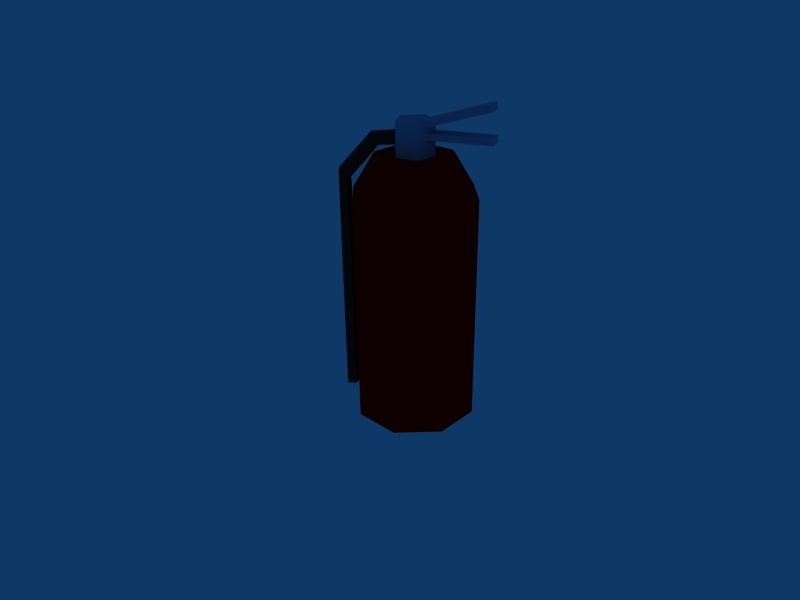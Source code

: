 # Source: fireext.blend  (saved by Blender 2.42.0; exported with 4.5.12 LTS)
import bpy
from mathutils import Matrix  # noqa: F401  (used for matrix-valued properties, if any)

bpy.ops.wm.read_factory_settings(use_empty=True)
scene = bpy.context.scene
scene.name = 'Scene'

# ---- collections
col_collection_1 = bpy.data.collections.new('Collection 1'); scene.collection.children.link(col_collection_1)

# ---- materials (node trees are filled in below, after node groups)
mat_red = bpy.data.materials.new('red')
mat_red.alpha_threshold = 0.0
mat_red.preview_render_type = 'FLAT'
mat_red.diffuse_color = (1.0, 0.0, 0.0, 1.0)
mat_red.specular_color = (1.0, 0.7444, 0.7444)
mat_red.roughness = 0.5
mat_red.line_color = (0.0, 0.0, 0.0, 1.0)
mat_black = bpy.data.materials.new('black')
mat_black.alpha_threshold = 0.0
mat_black.preview_render_type = 'FLAT'
mat_black.diffuse_color = (0.1333, 0.1333, 0.1333, 1.0)
mat_black.specular_color = (0.8889, 0.8889, 0.8889)
mat_black.roughness = 0.5
mat_black.line_color = (0.0, 0.0, 0.0, 1.0)
mat_material = bpy.data.materials.new('Material')
mat_material.alpha_threshold = 0.0
mat_material.preview_render_type = 'FLAT'
mat_material.diffuse_color = (0.6304, 0.6576, 0.7667, 1.0)
mat_material.roughness = 0.5
mat_material.line_color = (0.0, 0.0, 0.0, 1.0)

# ---- material node trees

# ---- world
world_world = bpy.data.worlds.new('World'); scene.world = world_world
world_world.color = (0.05656, 0.2208, 0.4)
world_world.use_sun_shadow = False
world_world.sun_shadow_jitter_overblur = 0.0
world_world.cycles.sampling_method = 'MANUAL'
world_world.cycles.sample_map_resolution = 256

# ---- cameras
cam_camera = bpy.data.cameras.new('Camera')
cam_camera.passepartout_alpha = 0.2
cam_camera.clip_end = 100.0
cam_camera.lens = 35.0
cam_camera.ortho_scale = 7.314
cam_camera.show_passepartout = False
cam_camera.show_safe_areas = True
cam_camera.dof.focus_distance = 0.0
cam_camera.dof.aperture_fstop = 128.0

# ---- meshes
me_tube = bpy.data.meshes.new('Tube')
me_tube.from_pydata([(0.1411, 0.1411, 0.08719), (0.1995, 2.377e-07, 0.08719), (0.1411, -0.1411, 0.08719), (9.72e-08, -0.1995, 0.08719), (-0.1411, -0.1411, 0.08719), (-0.1995, 2.488e-07, 0.08719), (-0.1411, 0.1411, 0.08719), (5.439e-08, 0.1995, 0.08719), (0.1411, 0.1411, 0.8248), (0.1995, 3.693e-07, 0.8248), (0.1411, -0.1411, 0.8248), (1.099e-07, -0.1995, 0.8248), (-0.1411, -0.1411, 0.8248), (-0.1995, 3.788e-07, 0.8248), (-0.1411, 0.1411, 0.8248), (3.747e-07, 0.1995, 0.8248), (0.04807, 0.04807, 0.007922), (0.06798, 2.388e-07, 0.007922), (0.04807, -0.04807, 0.007922), (9.285e-08, -0.06798, 0.007922), (-0.04807, -0.04807, 0.007922), (-0.06798, 2.426e-07, 0.007922), (-0.04807, 0.04807, 0.007922), (7.826e-08, 0.06798, 0.007922), (0.09079, 0.09079, 0.939), (0.1284, 3.529e-07, 0.939), (0.09079, -0.09079, 0.939), (1.301e-07, -0.1284, 0.939), (-0.09079, -0.09079, 0.939), (-0.1284, 3.59e-07, 0.939), (-0.09079, 0.09079, 0.939), (3.005e-07, 0.1284, 0.939), (-0.04347, -0.04347, 0.939), (-0.05477, 0.02791, 0.939), (0.009617, 0.06072, 0.939), (0.06072, 0.009617, 0.939), (0.02791, -0.05477, 0.939), (-0.05477, 0.02791, 1.046), (-0.04347, -0.04347, 1.046), (0.009617, 0.06072, 1.046), (0.06072, 0.009617, 1.046), (0.02791, -0.05477, 1.046), (0.2411, 0.02491, 1.013), (0.2411, 0.02491, 0.9927), (-0.004961, 0.02491, 0.9927), (-0.004961, 0.02491, 1.013), (0.2411, -0.02491, 1.013), (0.2411, -0.02491, 0.9927), (-0.004961, -0.02491, 0.9927), (-0.004961, -0.02491, 1.013), (-0.004259, -0.02491, 1.035), (0.001666, -0.02491, 1.016), (0.2373, -0.02491, 1.087), (0.2314, -0.02491, 1.107), (-0.004259, 0.02491, 1.035), (0.001666, 0.02491, 1.016), (0.2373, 0.02491, 1.087), (0.2314, 0.02491, 1.107), (-0.01549, -0.01118, 0.974), (-0.01549, -0.01567, 1.002), (-0.01549, 0.009939, 1.015), (-0.01549, 0.03026, 0.9952), (-0.01549, 0.01721, 0.9695), (-0.1179, 0.01721, 0.9581), (-0.1201, -0.01118, 0.9621), (-0.1302, 0.03026, 0.9806), (-0.1399, 0.009939, 0.9985), (-0.1336, -0.01567, 0.987), (-0.2384, -0.02006, 0.8703), (-0.2155, -0.01556, 0.8536), (-0.249, 0.005553, 0.878), (-0.2325, 0.02588, 0.8661), (-0.2118, 0.01283, 0.851), (-0.2129, -0.01118, 0.6364), (-0.2085, 0.01721, 0.6356), (-0.2337, 0.03026, 0.6401), (-0.2537, 0.009939, 0.6436), (-0.2409, -0.01567, 0.6414), (-0.213, -0.01118, 0.1165), (-0.2414, -0.01567, 0.1144), (-0.2544, 0.009939, 0.1134), (-0.2341, 0.03026, 0.1149), (-0.2086, 0.01721, 0.1168)], [], [(0, 8, 9, 1), (1, 9, 10, 2), (2, 10, 11, 3), (3, 11, 12, 4), (4, 12, 13, 5), (5, 13, 14, 6), (6, 14, 15, 7), (8, 0, 7, 15), (0, 1, 17, 16), (1, 2, 18, 17), (2, 3, 19, 18), (3, 4, 20, 19), (4, 5, 21, 20), (5, 6, 22, 21), (6, 7, 23, 22), (7, 0, 16, 23), (16, 19, 20, 23), (16, 17, 18, 19), (20, 21, 22, 23), (9, 8, 24, 25), (10, 9, 25, 26), (11, 10, 26, 27), (12, 11, 27, 28), (13, 12, 28, 29), (14, 13, 29, 30), (15, 14, 30, 31), (8, 15, 31, 24), (24, 31, 28, 27), (28, 31, 30, 29), (24, 27, 26, 25), (33, 32, 38, 37), (34, 33, 37, 39), (35, 34, 39, 40), (36, 35, 40, 41), (32, 36, 41, 38), (44, 45, 42, 43), (46, 49, 48, 47), (42, 46, 47, 43), (43, 47, 48, 44), (45, 49, 46, 42), (54, 50, 53, 57), (56, 52, 51, 55), (57, 53, 52, 56), (53, 50, 51, 52), (55, 54, 57, 56), (58, 64, 63, 62), (62, 63, 65, 61), (61, 65, 66, 60), (60, 66, 67, 59), (59, 67, 64, 58), (67, 68, 69, 64), (66, 70, 68, 67), (65, 71, 70, 66), (63, 72, 71, 65), (64, 69, 72, 63), (69, 73, 74, 72), (72, 74, 75, 71), (71, 75, 76, 70), (70, 76, 77, 68), (68, 77, 73, 69), (77, 79, 78, 73), (76, 80, 79, 77), (75, 81, 80, 76), (74, 82, 81, 75), (73, 78, 82, 74), (38, 41, 40, 39), (37, 38, 39)])
me_tube.polygons.foreach_set('material_index', [0, 0, 0, 0, 0, 0, 0, 0, 0, 0, 0, 0, 0, 0, 0, 0, 0, 0, 0, 0, 0, 0, 0, 0, 0, 0, 0, 0, 0, 0, 2, 2, 2, 2, 2, 2, 2, 2, 2, 2, 2, 2, 2, 2, 2, 1, 1, 1, 1, 1, 1, 1, 1, 1, 1, 1, 1, 1, 1, 1, 1, 1, 1, 1, 1, 2, 2])
_uv = me_tube.uv_layers.new(name='UVMap')
_uv.uv.foreach_set('vector', [0.6226, 0.005799, 0.6226, 0.5921, 0.4994, 0.5921, 0.4994, 0.005799, 0.4994, 0.005799, 0.4994, 0.5921, 0.3763, 0.5921, 0.3763, 0.005799, 0.3763, 0.005799, 0.3763, 0.5921, 0.2531, 0.5921, 0.2531, 0.005798, 0.2531, 0.005798, 0.2531, 0.5921, 0.13, 0.5921, 0.13, 0.005798, 0.13, 0.005798, 0.13, 0.5921, 0.006809, 0.5921, 0.006809, 0.005798, 0.992, 0.005799, 0.992, 0.5921, 0.8689, 0.5921, 0.8689, 0.005799, 0.8689, 0.005799, 0.8689, 0.5921, 0.7457, 0.5921, 0.7457, 0.005799, 0.6226, 0.5921, 0.6226, 0.005799, 0.7457, 0.005799, 0.7457, 0.5921, 0.3005, 0.6853, 0.3004, 0.8082, 0.1984, 0.7641, 0.1971, 0.728, 0.3004, 0.8082, 0.215, 0.893, 0.173, 0.7902, 0.1984, 0.7641, 0.215, 0.893, 0.09441, 0.8926, 0.1368, 0.7899, 0.173, 0.7902, 0.09441, 0.8926, 0.007103, 0.8065, 0.1103, 0.7649, 0.1368, 0.7899, 0.007103, 0.8065, 0.006602, 0.6859, 0.1094, 0.7283, 0.1103, 0.7649, 0.006602, 0.6859, 0.09189, 0.6002, 0.1352, 0.7026, 0.1094, 0.7283, 0.09189, 0.6002, 0.2141, 0.5984, 0.1719, 0.7016, 0.1352, 0.7026, 0.2141, 0.5984, 0.3005, 0.6853, 0.1971, 0.728, 0.1719, 0.7016, 0.1971, 0.728, 0.1368, 0.7899, 0.1103, 0.7649, 0.1719, 0.7016, 0.1971, 0.728, 0.1984, 0.7641, 0.173, 0.7902, 0.1368, 0.7899, 0.1103, 0.7649, 0.1094, 0.7283, 0.1352, 0.7026, 0.1719, 0.7016, 0.6086, 0.8035, 0.5203, 0.894, 0.4886, 0.8083, 0.5236, 0.7706, 0.6008, 0.6813, 0.6086, 0.8035, 0.5236, 0.7706, 0.522, 0.7186, 0.5117, 0.6022, 0.6008, 0.6813, 0.522, 0.7186, 0.4808, 0.6864, 0.3942, 0.606, 0.5117, 0.6022, 0.4808, 0.6864, 0.4273, 0.6846, 0.3123, 0.6874, 0.3942, 0.606, 0.4273, 0.6846, 0.391, 0.7242, 0.3112, 0.807, 0.3123, 0.6874, 0.391, 0.7242, 0.3947, 0.7766, 0.3969, 0.8934, 0.3112, 0.807, 0.3947, 0.7766, 0.4351, 0.8113, 0.5203, 0.894, 0.3969, 0.8934, 0.4351, 0.8113, 0.4886, 0.8083, 0.4886, 0.8083, 0.4351, 0.8113, 0.4273, 0.6846, 0.4808, 0.6864, 0.4273, 0.6846, 0.4351, 0.8113, 0.3947, 0.7766, 0.391, 0.7242, 0.4886, 0.8083, 0.4808, 0.6864, 0.522, 0.7186, 0.5236, 0.7706, 0.8334, 0.5986, 0.7606, 0.5983, 0.7601, 0.7062, 0.8329, 0.7065, 0.9062, 0.599, 0.8334, 0.5986, 0.8329, 0.7065, 0.9057, 0.7068, 0.979, 0.5993, 0.9062, 0.599, 0.9057, 0.7068, 0.9786, 0.7071, 0.6878, 0.598, 0.6149, 0.5977, 0.6145, 0.7056, 0.6873, 0.7059, 0.7606, 0.5983, 0.6878, 0.598, 0.6873, 0.7059, 0.7601, 0.7062, 0.6327, 0.8528, 0.6339, 0.8252, 0.8451, 0.8247, 0.8439, 0.8523, 0.845, 0.7819, 0.6338, 0.7825, 0.6327, 0.7548, 0.8439, 0.7543, 0.8614, 0.7115, 0.8615, 0.7542, 0.8439, 0.7543, 0.8438, 0.7115, 0.8438, 0.7115, 0.8439, 0.7543, 0.6327, 0.7548, 0.6326, 0.7121, 0.6339, 0.8252, 0.6338, 0.7825, 0.845, 0.7819, 0.8451, 0.8247, 0.7629, 0.9697, 0.763, 0.9274, 0.9719, 0.928, 0.9718, 0.9703, 0.971, 0.8583, 0.9709, 0.9006, 0.762, 0.9, 0.7621, 0.8577, 0.9884, 0.8584, 0.9883, 0.9007, 0.9709, 0.9006, 0.971, 0.8583, 0.9719, 0.928, 0.763, 0.9274, 0.762, 0.9, 0.9709, 0.9006, 0.7615, 0.997, 0.7629, 0.9697, 0.9718, 0.9703, 0.9704, 0.9975, 0.7457, 0.8973, 0.5857, 0.8973, 0.5854, 0.9173, 0.7455, 0.9173, 0.7455, 0.9173, 0.5854, 0.9173, 0.5891, 0.9363, 0.7483, 0.9363, 0.7483, 0.9363, 0.5891, 0.9363, 0.5903, 0.9556, 0.7509, 0.9556, 0.7509, 0.9556, 0.5903, 0.9556, 0.5885, 0.9764, 0.7481, 0.9764, 0.7481, 0.9764, 0.5885, 0.9764, 0.584, 0.9958, 0.7433, 0.9958, 0.5885, 0.9764, 0.4565, 0.9764, 0.4509, 0.9958, 0.584, 0.9958, 0.5903, 0.9556, 0.459, 0.9556, 0.4565, 0.9764, 0.5885, 0.9764, 0.5891, 0.9363, 0.4555, 0.9363, 0.459, 0.9556, 0.5903, 0.9556, 0.5854, 0.9173, 0.4506, 0.9173, 0.4555, 0.9363, 0.5891, 0.9363, 0.5857, 0.8973, 0.4516, 0.8973, 0.4506, 0.9173, 0.5854, 0.9173, 0.4516, 0.8973, 0.2264, 0.8973, 0.2247, 0.9173, 0.4506, 0.9173, 0.4506, 0.9173, 0.2247, 0.9173, 0.2294, 0.9363, 0.4555, 0.9363, 0.4555, 0.9363, 0.2294, 0.9363, 0.2336, 0.9556, 0.459, 0.9556, 0.459, 0.9556, 0.2336, 0.9556, 0.231, 0.9764, 0.4565, 0.9764, 0.4565, 0.9764, 0.231, 0.9764, 0.2252, 0.9958, 0.4509, 0.9958, 0.231, 0.9764, 0.002069, 0.9764, 0.00281, 0.9958, 0.2252, 0.9958, 0.2336, 0.9556, 0.002413, 0.9556, 0.002069, 0.9764, 0.231, 0.9764, 0.2294, 0.9363, 0.002873, 0.9363, 0.002413, 0.9556, 0.2336, 0.9556, 0.2247, 0.9173, 0.00363, 0.9173, 0.002873, 0.9363, 0.2294, 0.9363, 0.2264, 0.8973, 0.004435, 0.8973, 0.00363, 0.9173, 0.2247, 0.9173, 0.9417, 0.819, 1.001, 0.7765, 0.9786, 0.7071, 0.9057, 0.7068, 0.8829, 0.776, 0.9417, 0.819, 0.9057, 0.7068])
_ca = me_tube.color_attributes.new('Col', 'BYTE_COLOR', 'CORNER')
_ca.data.foreach_set('color', [1.0, 1.0, 1.0, 1.0, 1.0, 1.0, 1.0, 1.0, 1.0, 1.0, 1.0, 1.0, 1.0, 1.0, 1.0, 1.0, 1.0, 1.0, 1.0, 1.0, 1.0, 1.0, 1.0, 1.0, 1.0, 1.0, 1.0, 1.0, 1.0, 1.0, 1.0, 1.0, 1.0, 1.0, 1.0, 1.0, 1.0, 1.0, 1.0, 1.0, 1.0, 1.0, 1.0, 1.0, 1.0, 1.0, 1.0, 1.0, 1.0, 1.0, 1.0, 1.0, 1.0, 1.0, 1.0, 1.0, 1.0, 1.0, 1.0, 1.0, 1.0, 1.0, 1.0, 1.0, 1.0, 1.0, 1.0, 1.0, 1.0, 1.0, 1.0, 1.0, 1.0, 1.0, 1.0, 1.0, 1.0, 1.0, 1.0, 1.0, 1.0, 1.0, 1.0, 1.0, 1.0, 1.0, 1.0, 1.0, 1.0, 1.0, 1.0, 1.0, 1.0, 1.0, 1.0, 1.0, 1.0, 1.0, 1.0, 1.0, 1.0, 1.0, 1.0, 1.0, 1.0, 1.0, 1.0, 1.0, 1.0, 1.0, 1.0, 1.0, 1.0, 1.0, 1.0, 1.0, 1.0, 1.0, 1.0, 1.0, 1.0, 1.0, 1.0, 1.0, 1.0, 1.0, 1.0, 1.0, 1.0, 1.0, 1.0, 1.0, 1.0, 1.0, 1.0, 1.0, 1.0, 1.0, 1.0, 1.0, 1.0, 1.0, 1.0, 1.0, 1.0, 1.0, 1.0, 1.0, 1.0, 1.0, 1.0, 1.0, 1.0, 1.0, 1.0, 1.0, 1.0, 1.0, 1.0, 1.0, 1.0, 1.0, 1.0, 1.0, 1.0, 1.0, 1.0, 1.0, 1.0, 1.0, 1.0, 1.0, 1.0, 1.0, 1.0, 1.0, 1.0, 1.0, 1.0, 1.0, 1.0, 1.0, 1.0, 1.0, 1.0, 1.0, 1.0, 1.0, 1.0, 1.0, 1.0, 1.0, 1.0, 1.0, 1.0, 1.0, 1.0, 1.0, 1.0, 1.0, 1.0, 1.0, 1.0, 1.0, 1.0, 1.0, 1.0, 1.0, 1.0, 1.0, 1.0, 1.0, 1.0, 1.0, 1.0, 1.0, 1.0, 1.0, 1.0, 1.0, 1.0, 1.0, 1.0, 1.0, 1.0, 1.0, 1.0, 1.0, 1.0, 1.0, 1.0, 1.0, 1.0, 1.0, 1.0, 1.0, 1.0, 1.0, 1.0, 1.0, 1.0, 1.0, 1.0, 1.0, 1.0, 1.0, 1.0, 1.0, 1.0, 1.0, 1.0, 1.0, 1.0, 1.0, 1.0, 1.0, 1.0, 1.0, 1.0, 1.0, 1.0, 1.0, 1.0, 1.0, 1.0, 1.0, 1.0, 1.0, 1.0, 1.0, 1.0, 1.0, 1.0, 1.0, 1.0, 1.0, 1.0, 1.0, 1.0, 1.0, 1.0, 1.0, 1.0, 1.0, 1.0, 1.0, 1.0, 1.0, 1.0, 1.0, 1.0, 1.0, 1.0, 1.0, 1.0, 1.0, 1.0, 1.0, 1.0, 1.0, 1.0, 1.0, 1.0, 1.0, 1.0, 1.0, 1.0, 1.0, 1.0, 1.0, 1.0, 1.0, 1.0, 1.0, 1.0, 1.0, 1.0, 1.0, 1.0, 1.0, 1.0, 1.0, 1.0, 1.0, 1.0, 1.0, 1.0, 1.0, 1.0, 1.0, 1.0, 1.0, 1.0, 1.0, 1.0, 1.0, 1.0, 1.0, 1.0, 1.0, 1.0, 1.0, 1.0, 1.0, 1.0, 1.0, 1.0, 1.0, 1.0, 1.0, 1.0, 1.0, 1.0, 1.0, 1.0, 1.0, 1.0, 1.0, 1.0, 1.0, 1.0, 1.0, 1.0, 1.0, 1.0, 1.0, 1.0, 1.0, 1.0, 1.0, 1.0, 1.0, 1.0, 1.0, 1.0, 1.0, 1.0, 1.0, 1.0, 1.0, 1.0, 1.0, 1.0, 1.0, 1.0, 1.0, 1.0, 1.0, 1.0, 1.0, 1.0, 1.0, 1.0, 1.0, 1.0, 1.0, 1.0, 1.0, 1.0, 1.0, 1.0, 1.0, 1.0, 1.0, 1.0, 1.0, 1.0, 1.0, 1.0, 1.0, 1.0, 1.0, 1.0, 1.0, 1.0, 1.0, 1.0, 1.0, 1.0, 1.0, 1.0, 1.0, 1.0, 1.0, 1.0, 1.0, 1.0, 1.0, 1.0, 1.0, 1.0, 1.0, 1.0, 1.0, 1.0, 1.0, 1.0, 1.0, 1.0, 1.0, 1.0, 1.0, 1.0, 1.0, 1.0, 1.0, 1.0, 1.0, 1.0, 1.0, 1.0, 1.0, 1.0, 1.0, 1.0, 1.0, 1.0, 1.0, 1.0, 1.0, 1.0, 1.0, 1.0, 1.0, 1.0, 1.0, 1.0, 1.0, 1.0, 1.0, 1.0, 1.0, 1.0, 1.0, 1.0, 1.0, 1.0, 1.0, 1.0, 1.0, 1.0, 1.0, 1.0, 1.0, 1.0, 1.0, 1.0, 1.0, 1.0, 1.0, 1.0, 1.0, 1.0, 1.0, 1.0, 1.0, 1.0, 1.0, 1.0, 1.0, 1.0, 1.0, 1.0, 1.0, 1.0, 1.0, 1.0, 1.0, 1.0, 1.0, 1.0, 1.0, 1.0, 1.0, 1.0, 1.0, 1.0, 1.0, 1.0, 1.0, 1.0, 1.0, 1.0, 1.0, 1.0, 1.0, 1.0, 1.0, 1.0, 1.0, 1.0, 1.0, 1.0, 1.0, 1.0, 1.0, 1.0, 1.0, 1.0, 1.0, 1.0, 1.0, 1.0, 1.0, 1.0, 1.0, 1.0, 1.0, 1.0, 1.0, 1.0, 1.0, 1.0, 1.0, 1.0, 1.0, 1.0, 1.0, 1.0, 1.0, 1.0, 1.0, 1.0, 1.0, 1.0, 1.0, 1.0, 1.0, 1.0, 1.0, 1.0, 1.0, 1.0, 1.0, 1.0, 1.0, 1.0, 1.0, 1.0, 1.0, 1.0, 1.0, 1.0, 1.0, 1.0, 1.0, 1.0, 1.0, 1.0, 1.0, 1.0, 1.0, 1.0, 1.0, 1.0, 1.0, 1.0, 1.0, 1.0, 1.0, 1.0, 1.0, 1.0, 1.0, 1.0, 1.0, 1.0, 1.0, 1.0, 1.0, 1.0, 1.0, 1.0, 1.0, 1.0, 1.0, 1.0, 1.0, 1.0, 1.0, 1.0, 1.0, 1.0, 1.0, 1.0, 1.0, 1.0, 1.0, 1.0, 1.0, 1.0, 1.0, 1.0, 1.0, 1.0, 1.0, 1.0, 1.0, 1.0, 1.0, 1.0, 1.0, 1.0, 1.0, 1.0, 1.0, 1.0, 1.0, 1.0, 1.0, 1.0, 1.0, 1.0, 1.0, 1.0, 1.0, 1.0, 1.0, 1.0, 1.0, 1.0, 1.0, 1.0, 1.0, 1.0, 1.0, 1.0, 1.0, 1.0, 1.0, 1.0, 1.0, 1.0, 1.0, 1.0, 1.0, 1.0, 1.0, 1.0, 1.0, 1.0, 1.0, 1.0, 1.0, 1.0, 1.0, 1.0, 1.0, 1.0, 1.0, 1.0, 1.0, 1.0, 1.0, 1.0, 1.0, 1.0, 1.0, 1.0, 1.0, 1.0, 1.0, 1.0, 1.0, 1.0, 1.0, 1.0, 1.0, 1.0, 1.0, 1.0, 1.0, 1.0, 1.0, 1.0, 1.0, 1.0, 1.0, 1.0, 1.0, 1.0, 1.0, 1.0, 1.0, 1.0, 1.0, 1.0, 1.0, 1.0, 1.0, 1.0, 1.0, 1.0, 1.0, 1.0, 1.0, 1.0, 1.0, 1.0, 1.0, 1.0, 1.0, 1.0, 1.0, 1.0, 1.0, 1.0, 1.0, 1.0, 1.0, 1.0, 1.0, 1.0, 1.0, 1.0, 1.0, 1.0, 1.0, 1.0, 1.0, 1.0, 1.0, 1.0, 1.0, 1.0, 1.0, 1.0, 1.0, 1.0, 1.0, 1.0, 1.0, 1.0, 1.0, 1.0, 1.0, 1.0, 1.0, 1.0, 1.0, 1.0, 1.0, 1.0, 1.0, 1.0, 1.0, 1.0, 1.0, 1.0, 1.0, 1.0, 1.0, 1.0, 1.0, 1.0, 1.0, 1.0, 1.0, 1.0, 1.0, 1.0, 1.0, 1.0, 1.0, 1.0, 1.0, 1.0, 1.0, 1.0, 1.0, 1.0, 1.0, 1.0, 1.0, 1.0, 1.0, 1.0, 1.0, 1.0, 1.0, 1.0, 1.0, 1.0, 1.0, 1.0, 1.0, 1.0, 1.0, 1.0, 1.0, 1.0, 1.0, 1.0, 1.0, 1.0, 1.0, 1.0, 1.0, 1.0, 1.0, 1.0, 1.0, 1.0, 1.0, 1.0, 1.0, 1.0, 1.0, 1.0, 1.0, 1.0, 1.0, 1.0, 1.0, 1.0, 1.0, 1.0, 1.0, 1.0, 1.0, 1.0, 1.0, 1.0, 1.0, 1.0, 1.0, 1.0, 1.0, 1.0, 1.0, 1.0, 1.0, 1.0, 1.0, 1.0, 1.0, 1.0, 1.0, 1.0, 1.0, 1.0, 1.0, 1.0, 1.0, 1.0, 1.0, 1.0, 1.0, 1.0, 1.0, 1.0, 1.0, 1.0, 1.0, 1.0, 1.0, 1.0, 1.0, 1.0, 1.0, 1.0, 1.0, 1.0, 1.0, 1.0, 1.0, 1.0, 1.0, 1.0, 1.0, 1.0, 1.0, 1.0, 1.0, 1.0, 1.0, 1.0, 1.0, 1.0, 1.0, 1.0, 1.0, 1.0, 1.0, 1.0, 1.0, 1.0, 1.0, 1.0, 1.0, 1.0, 1.0, 1.0, 1.0, 1.0, 1.0, 1.0, 1.0, 1.0, 1.0, 1.0, 1.0, 1.0, 1.0, 1.0, 1.0, 1.0, 1.0, 1.0, 1.0, 1.0, 1.0, 1.0, 1.0, 1.0, 1.0, 1.0, 1.0, 1.0, 1.0, 1.0, 1.0, 1.0, 1.0, 1.0, 1.0, 1.0, 1.0, 1.0, 1.0, 1.0, 1.0, 1.0, 1.0, 1.0, 1.0, 1.0, 1.0, 1.0, 1.0, 1.0, 1.0, 1.0, 1.0, 1.0, 1.0, 1.0, 1.0, 1.0, 1.0, 1.0, 1.0, 1.0, 1.0, 1.0, 1.0, 1.0, 1.0, 1.0, 1.0, 1.0, 1.0, 1.0, 1.0, 1.0, 1.0, 1.0, 1.0, 1.0, 1.0, 1.0, 1.0, 1.0, 1.0, 1.0, 1.0, 1.0, 1.0, 1.0, 1.0, 1.0, 1.0, 1.0, 1.0, 1.0, 1.0, 1.0, 1.0, 1.0, 1.0, 1.0, 1.0, 1.0, 1.0, 1.0, 1.0, 1.0, 1.0, 1.0, 1.0, 1.0, 1.0, 1.0, 1.0, 1.0, 1.0, 1.0, 1.0, 1.0, 1.0, 1.0, 1.0, 1.0, 1.0, 1.0, 1.0, 1.0, 1.0, 1.0, 1.0, 1.0, 1.0, 1.0, 1.0, 1.0, 1.0, 1.0, 1.0])
me_tube.materials.append(mat_red)
me_tube.materials.append(mat_black)
me_tube.materials.append(mat_material)
me_tube.use_remesh_preserve_volume = False
me_tube.use_remesh_preserve_attributes = False
me_tube.use_mirror_vertex_groups = False
me_tube.update()

# ---- objects
ob_tube = bpy.data.objects.new('Tube', me_tube)
ob_camera = bpy.data.objects.new('Camera', cam_camera)

# ---- transforms, parenting, visibility, modifiers, constraints
ob_tube.location = (0.0, 0.0, 0.0)
ob_tube.lock_rotations_4d = False
ob_tube.empty_display_type = 'ARROWS'
ob_tube.color = (0.0, 0.0, 0.0, 1.0)
ob_tube.lineart.crease_threshold = 0.0
ob_camera.location = (0.7585, -2.088, 1.573)
ob_camera.rotation_euler = (1.109, 0.01082, 0.3646)
ob_camera.lock_rotations_4d = False
ob_camera.empty_display_type = 'ARROWS'
ob_camera.color = (0.0, 0.0, 0.0, 0.0)
ob_camera.display_type = 'WIRE'
ob_camera.lineart.crease_threshold = 0.0

# ---- collection membership
col_collection_1.objects.link(ob_tube)
col_collection_1.objects.link(ob_camera)

# ---- scene / render settings (as saved in the file)
scene.camera = ob_camera
scene.frame_start = 1; scene.frame_end = 250; scene.frame_set(1)
scene.render.engine = 'BLENDER_EEVEE_NEXT'
scene.render.image_settings.file_format = 'JPEG'
scene.render.image_settings.color_mode = 'RGB'
scene.render.image_settings.compression = 90
scene.render.resolution_x = 800
scene.render.resolution_y = 600
scene.render.pixel_aspect_x = 100.0
scene.render.pixel_aspect_y = 100.0
scene.render.fps = 25
scene.render.dither_intensity = 0.0
scene.render.film_transparent = True
scene.render.use_compositing = False
scene.render.use_sequencer = False
scene.render.bake_bias = 0.0
scene.render.use_stamp_time = False
scene.render.use_stamp_date = False
scene.render.use_stamp_frame = False
scene.render.use_stamp_camera = False
scene.render.use_stamp_scene = False
scene.render.use_stamp_filename = False
scene.render.use_stamp_render_time = False
scene.render.stamp_font_size = 0
scene.cycles.use_denoising = False
scene.cycles.samples = 10
scene.cycles.sampling_pattern = 'TABULATED_SOBOL'
scene.cycles.light_sampling_threshold = 0.0
scene.cycles.use_adaptive_sampling = False
scene.cycles.use_light_tree = False
scene.cycles.blur_glossy = 0.0
scene.cycles.volume_bounces = 1
scene.cycles.pixel_filter_type = 'GAUSSIAN'
scene.cycles.sample_clamp_indirect = 0.0
scene.view_settings.view_transform = 'Raw'
bpy.context.view_layer.update()
